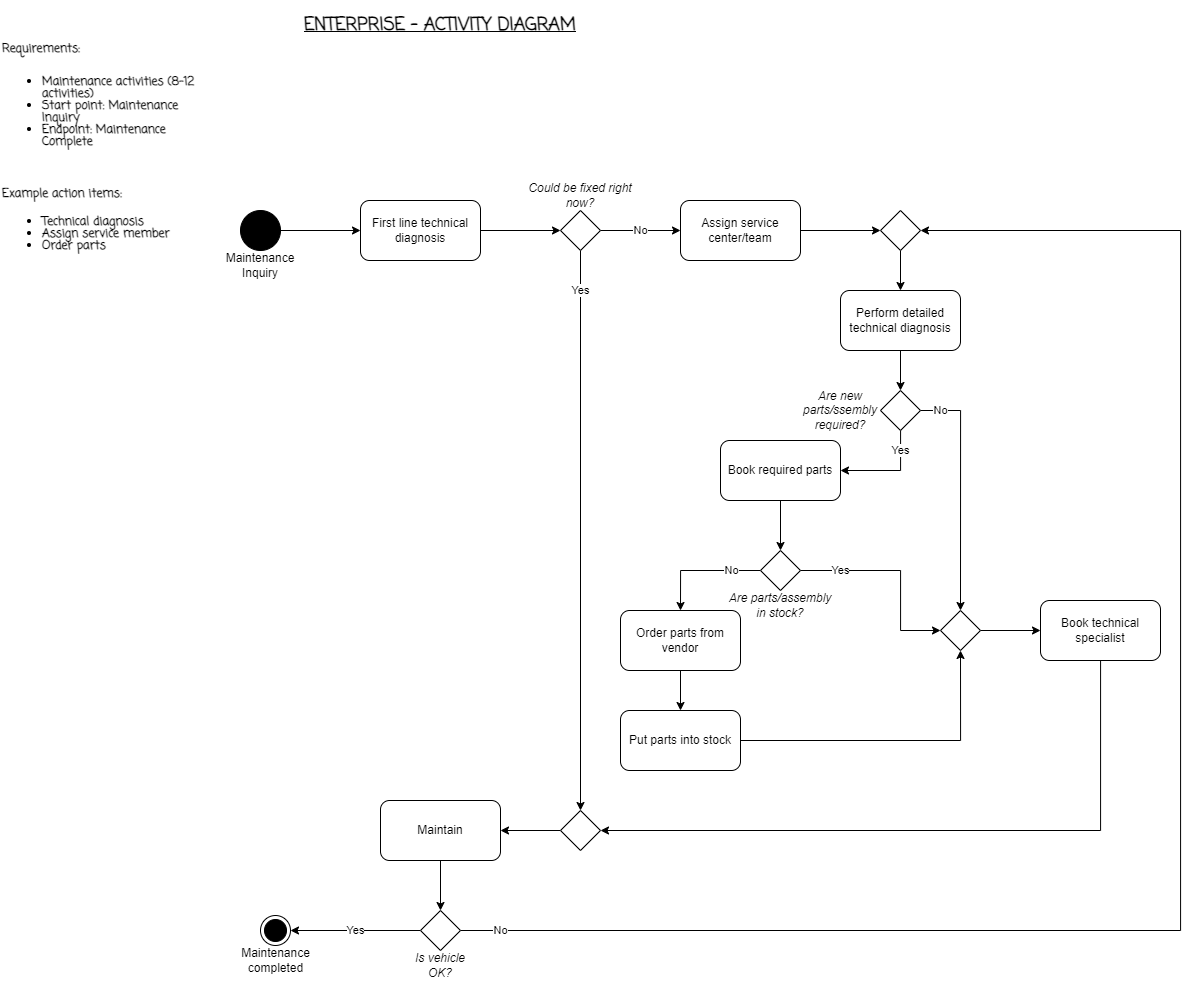

The diagram above was exported from draw.io. Its source (the exported page's mxGraphModel, read from the mxfile embedded in the PNG):
<mxGraphModel dx="1345" dy="732" grid="1" gridSize="10" guides="1" tooltips="1" connect="1" arrows="1" fold="1" page="1" pageScale="1" pageWidth="827" pageHeight="1169" background="#ffffff" math="0" shadow="0">
  <root>
    <mxCell id="0" />
    <mxCell id="1" parent="0" />
    <mxCell id="daAKzE9-0zMQfF_IG0f5-1" value="&lt;p style=&quot;line-height: 50%;&quot;&gt;&lt;span&gt;Requirements:&lt;/span&gt;&lt;br&gt;&lt;/p&gt;&lt;ul style=&quot;line-height: 100%;&quot;&gt;&lt;br&gt;&lt;li&gt;Maintenance activities (8-12 activities)&lt;/li&gt;&lt;li&gt;Start point: Maintenance Inquiry&lt;/li&gt;&lt;li&gt;Endpoint: Maintenance Complete&lt;/li&gt;&lt;br&gt;&lt;/ul&gt;&lt;br&gt;&lt;span&gt;Example action items:&lt;/span&gt;&lt;br&gt;&lt;ul style=&quot;line-height: 50%;&quot;&gt;&lt;br&gt;&lt;li&gt;Technical diagnosis&lt;/li&gt;&lt;br&gt;&lt;li&gt;Assign service member&lt;/li&gt;&lt;br&gt;&lt;li&gt;Order parts&lt;/li&gt;&lt;br&gt;&lt;/ul&gt;&lt;p&gt;&lt;/p&gt;" style="text;html=1;strokeColor=none;fillColor=none;align=left;verticalAlign=middle;whiteSpace=wrap;rounded=0;fontFamily=Coming Soon;fontSource=https%3A%2F%2Ffonts.googleapis.com%2Fcss%3Ffamily%3DComing%2BSoon;fontStyle=1" parent="1" vertex="1">
      <mxGeometry x="40" y="40" width="210" height="280" as="geometry" />
    </mxCell>
    <mxCell id="daAKzE9-0zMQfF_IG0f5-2" value="&lt;h2&gt;ENTERPRISE - ACTIVITY DIAGRAM&lt;/h2&gt;" style="text;html=1;strokeColor=none;fillColor=none;align=center;verticalAlign=middle;whiteSpace=wrap;rounded=0;fontFamily=Coming Soon;fontSource=https%3A%2F%2Ffonts.googleapis.com%2Fcss%3Ffamily%3DComing%2BSoon;fontStyle=5" parent="1" vertex="1">
      <mxGeometry x="320" y="40" width="320" height="30" as="geometry" />
    </mxCell>
    <mxCell id="jEPlvoe9myMkqVrqk7bV-4" value="" style="edgeStyle=orthogonalEdgeStyle;rounded=0;orthogonalLoop=1;jettySize=auto;html=1;" edge="1" parent="1" source="jEPlvoe9myMkqVrqk7bV-1" target="jEPlvoe9myMkqVrqk7bV-3">
      <mxGeometry relative="1" as="geometry" />
    </mxCell>
    <mxCell id="jEPlvoe9myMkqVrqk7bV-1" value="" style="ellipse;whiteSpace=wrap;html=1;aspect=fixed;fillColor=#000000;" vertex="1" parent="1">
      <mxGeometry x="280" y="240" width="40" height="40" as="geometry" />
    </mxCell>
    <mxCell id="jEPlvoe9myMkqVrqk7bV-2" value="Maintenance Inquiry" style="text;html=1;strokeColor=none;fillColor=none;align=center;verticalAlign=middle;whiteSpace=wrap;rounded=0;" vertex="1" parent="1">
      <mxGeometry x="245" y="280" width="110" height="30" as="geometry" />
    </mxCell>
    <mxCell id="jEPlvoe9myMkqVrqk7bV-9" style="edgeStyle=orthogonalEdgeStyle;rounded=0;orthogonalLoop=1;jettySize=auto;html=1;entryX=0;entryY=0.5;entryDx=0;entryDy=0;" edge="1" parent="1" source="jEPlvoe9myMkqVrqk7bV-3" target="jEPlvoe9myMkqVrqk7bV-5">
      <mxGeometry relative="1" as="geometry" />
    </mxCell>
    <mxCell id="jEPlvoe9myMkqVrqk7bV-3" value="First line technical diagnosis" style="rounded=1;whiteSpace=wrap;html=1;" vertex="1" parent="1">
      <mxGeometry x="400" y="230" width="120" height="60" as="geometry" />
    </mxCell>
    <mxCell id="jEPlvoe9myMkqVrqk7bV-11" value="No" style="edgeStyle=orthogonalEdgeStyle;rounded=0;orthogonalLoop=1;jettySize=auto;html=1;entryX=0;entryY=0.5;entryDx=0;entryDy=0;" edge="1" parent="1" source="jEPlvoe9myMkqVrqk7bV-5" target="jEPlvoe9myMkqVrqk7bV-10">
      <mxGeometry relative="1" as="geometry" />
    </mxCell>
    <mxCell id="jEPlvoe9myMkqVrqk7bV-37" value="Yes" style="edgeStyle=orthogonalEdgeStyle;rounded=0;orthogonalLoop=1;jettySize=auto;html=1;" edge="1" parent="1" source="jEPlvoe9myMkqVrqk7bV-5" target="jEPlvoe9myMkqVrqk7bV-36">
      <mxGeometry x="-0.8571" relative="1" as="geometry">
        <mxPoint as="offset" />
      </mxGeometry>
    </mxCell>
    <mxCell id="jEPlvoe9myMkqVrqk7bV-5" value="" style="rhombus;whiteSpace=wrap;html=1;" vertex="1" parent="1">
      <mxGeometry x="600" y="240" width="40" height="40" as="geometry" />
    </mxCell>
    <mxCell id="jEPlvoe9myMkqVrqk7bV-6" value="&lt;i&gt;Could be fixed right now?&lt;/i&gt;" style="text;html=1;strokeColor=none;fillColor=none;align=center;verticalAlign=middle;whiteSpace=wrap;rounded=0;" vertex="1" parent="1">
      <mxGeometry x="555" y="210" width="130" height="30" as="geometry" />
    </mxCell>
    <mxCell id="jEPlvoe9myMkqVrqk7bV-13" value="" style="edgeStyle=orthogonalEdgeStyle;rounded=0;orthogonalLoop=1;jettySize=auto;html=1;" edge="1" parent="1" source="jEPlvoe9myMkqVrqk7bV-10" target="jEPlvoe9myMkqVrqk7bV-12">
      <mxGeometry relative="1" as="geometry" />
    </mxCell>
    <mxCell id="jEPlvoe9myMkqVrqk7bV-10" value="Assign service center/team" style="rounded=1;whiteSpace=wrap;html=1;" vertex="1" parent="1">
      <mxGeometry x="720" y="230" width="120" height="60" as="geometry" />
    </mxCell>
    <mxCell id="jEPlvoe9myMkqVrqk7bV-15" value="" style="edgeStyle=orthogonalEdgeStyle;rounded=0;orthogonalLoop=1;jettySize=auto;html=1;" edge="1" parent="1" source="jEPlvoe9myMkqVrqk7bV-12" target="jEPlvoe9myMkqVrqk7bV-14">
      <mxGeometry relative="1" as="geometry" />
    </mxCell>
    <mxCell id="jEPlvoe9myMkqVrqk7bV-12" value="" style="rhombus;whiteSpace=wrap;html=1;" vertex="1" parent="1">
      <mxGeometry x="920" y="240" width="40" height="40" as="geometry" />
    </mxCell>
    <mxCell id="jEPlvoe9myMkqVrqk7bV-19" style="edgeStyle=orthogonalEdgeStyle;rounded=0;orthogonalLoop=1;jettySize=auto;html=1;entryX=0.5;entryY=0;entryDx=0;entryDy=0;" edge="1" parent="1" source="jEPlvoe9myMkqVrqk7bV-14" target="jEPlvoe9myMkqVrqk7bV-16">
      <mxGeometry relative="1" as="geometry" />
    </mxCell>
    <mxCell id="jEPlvoe9myMkqVrqk7bV-14" value="Perform detailed technical diagnosis" style="rounded=1;whiteSpace=wrap;html=1;" vertex="1" parent="1">
      <mxGeometry x="880" y="320" width="120" height="60" as="geometry" />
    </mxCell>
    <mxCell id="jEPlvoe9myMkqVrqk7bV-21" value="Yes" style="edgeStyle=orthogonalEdgeStyle;rounded=0;orthogonalLoop=1;jettySize=auto;html=1;entryX=1;entryY=0.5;entryDx=0;entryDy=0;" edge="1" parent="1" source="jEPlvoe9myMkqVrqk7bV-16" target="jEPlvoe9myMkqVrqk7bV-20">
      <mxGeometry x="-0.6" relative="1" as="geometry">
        <Array as="points">
          <mxPoint x="940" y="500" />
        </Array>
        <mxPoint as="offset" />
      </mxGeometry>
    </mxCell>
    <mxCell id="jEPlvoe9myMkqVrqk7bV-27" value="No" style="edgeStyle=orthogonalEdgeStyle;rounded=0;orthogonalLoop=1;jettySize=auto;html=1;entryX=0.5;entryY=0;entryDx=0;entryDy=0;" edge="1" parent="1" source="jEPlvoe9myMkqVrqk7bV-16" target="jEPlvoe9myMkqVrqk7bV-25">
      <mxGeometry x="-0.8333" relative="1" as="geometry">
        <mxPoint as="offset" />
      </mxGeometry>
    </mxCell>
    <mxCell id="jEPlvoe9myMkqVrqk7bV-16" value="" style="rhombus;whiteSpace=wrap;html=1;" vertex="1" parent="1">
      <mxGeometry x="920" y="420" width="40" height="40" as="geometry" />
    </mxCell>
    <mxCell id="jEPlvoe9myMkqVrqk7bV-17" value="&lt;i&gt;Are new parts/ssembly required?&lt;/i&gt;" style="text;html=1;strokeColor=none;fillColor=none;align=center;verticalAlign=middle;whiteSpace=wrap;rounded=0;" vertex="1" parent="1">
      <mxGeometry x="840" y="410" width="80" height="60" as="geometry" />
    </mxCell>
    <mxCell id="jEPlvoe9myMkqVrqk7bV-23" value="" style="edgeStyle=orthogonalEdgeStyle;rounded=0;orthogonalLoop=1;jettySize=auto;html=1;" edge="1" parent="1" source="jEPlvoe9myMkqVrqk7bV-20" target="jEPlvoe9myMkqVrqk7bV-22">
      <mxGeometry relative="1" as="geometry" />
    </mxCell>
    <mxCell id="jEPlvoe9myMkqVrqk7bV-20" value="Book required parts" style="rounded=1;whiteSpace=wrap;html=1;" vertex="1" parent="1">
      <mxGeometry x="760" y="470" width="120" height="60" as="geometry" />
    </mxCell>
    <mxCell id="jEPlvoe9myMkqVrqk7bV-26" value="Yes" style="edgeStyle=orthogonalEdgeStyle;rounded=0;orthogonalLoop=1;jettySize=auto;html=1;entryX=0;entryY=0.5;entryDx=0;entryDy=0;" edge="1" parent="1" source="jEPlvoe9myMkqVrqk7bV-22" target="jEPlvoe9myMkqVrqk7bV-25">
      <mxGeometry x="-0.6" relative="1" as="geometry">
        <Array as="points">
          <mxPoint x="940" y="600" />
          <mxPoint x="940" y="660" />
        </Array>
        <mxPoint as="offset" />
      </mxGeometry>
    </mxCell>
    <mxCell id="jEPlvoe9myMkqVrqk7bV-29" value="No" style="edgeStyle=orthogonalEdgeStyle;rounded=0;orthogonalLoop=1;jettySize=auto;html=1;entryX=0.5;entryY=0;entryDx=0;entryDy=0;" edge="1" parent="1" source="jEPlvoe9myMkqVrqk7bV-22" target="jEPlvoe9myMkqVrqk7bV-28">
      <mxGeometry x="-0.5" relative="1" as="geometry">
        <mxPoint as="offset" />
      </mxGeometry>
    </mxCell>
    <mxCell id="jEPlvoe9myMkqVrqk7bV-22" value="" style="rhombus;whiteSpace=wrap;html=1;" vertex="1" parent="1">
      <mxGeometry x="800" y="580" width="40" height="40" as="geometry" />
    </mxCell>
    <mxCell id="jEPlvoe9myMkqVrqk7bV-24" value="&lt;i&gt;Are parts/assembly in stock?&lt;/i&gt;" style="text;html=1;strokeColor=none;fillColor=none;align=center;verticalAlign=middle;whiteSpace=wrap;rounded=0;" vertex="1" parent="1">
      <mxGeometry x="765" y="620" width="110" height="30" as="geometry" />
    </mxCell>
    <mxCell id="jEPlvoe9myMkqVrqk7bV-34" value="" style="edgeStyle=orthogonalEdgeStyle;rounded=0;orthogonalLoop=1;jettySize=auto;html=1;" edge="1" parent="1" source="jEPlvoe9myMkqVrqk7bV-25" target="jEPlvoe9myMkqVrqk7bV-33">
      <mxGeometry relative="1" as="geometry" />
    </mxCell>
    <mxCell id="jEPlvoe9myMkqVrqk7bV-25" value="" style="rhombus;whiteSpace=wrap;html=1;" vertex="1" parent="1">
      <mxGeometry x="980" y="640" width="40" height="40" as="geometry" />
    </mxCell>
    <mxCell id="jEPlvoe9myMkqVrqk7bV-31" value="" style="edgeStyle=orthogonalEdgeStyle;rounded=0;orthogonalLoop=1;jettySize=auto;html=1;" edge="1" parent="1" source="jEPlvoe9myMkqVrqk7bV-28" target="jEPlvoe9myMkqVrqk7bV-30">
      <mxGeometry relative="1" as="geometry" />
    </mxCell>
    <mxCell id="jEPlvoe9myMkqVrqk7bV-28" value="Order parts from vendor" style="rounded=1;whiteSpace=wrap;html=1;" vertex="1" parent="1">
      <mxGeometry x="660" y="640" width="120" height="60" as="geometry" />
    </mxCell>
    <mxCell id="jEPlvoe9myMkqVrqk7bV-32" style="edgeStyle=orthogonalEdgeStyle;rounded=0;orthogonalLoop=1;jettySize=auto;html=1;entryX=0.5;entryY=1;entryDx=0;entryDy=0;" edge="1" parent="1" source="jEPlvoe9myMkqVrqk7bV-30" target="jEPlvoe9myMkqVrqk7bV-25">
      <mxGeometry relative="1" as="geometry" />
    </mxCell>
    <mxCell id="jEPlvoe9myMkqVrqk7bV-30" value="Put parts into stock" style="rounded=1;whiteSpace=wrap;html=1;" vertex="1" parent="1">
      <mxGeometry x="660" y="740" width="120" height="60" as="geometry" />
    </mxCell>
    <mxCell id="jEPlvoe9myMkqVrqk7bV-38" style="edgeStyle=orthogonalEdgeStyle;rounded=0;orthogonalLoop=1;jettySize=auto;html=1;entryX=1;entryY=0.5;entryDx=0;entryDy=0;" edge="1" parent="1" source="jEPlvoe9myMkqVrqk7bV-33" target="jEPlvoe9myMkqVrqk7bV-36">
      <mxGeometry relative="1" as="geometry">
        <Array as="points">
          <mxPoint x="1140" y="860" />
        </Array>
      </mxGeometry>
    </mxCell>
    <mxCell id="jEPlvoe9myMkqVrqk7bV-33" value="Book technical specialist" style="rounded=1;whiteSpace=wrap;html=1;" vertex="1" parent="1">
      <mxGeometry x="1080" y="630" width="120" height="60" as="geometry" />
    </mxCell>
    <mxCell id="jEPlvoe9myMkqVrqk7bV-40" value="" style="edgeStyle=orthogonalEdgeStyle;rounded=0;orthogonalLoop=1;jettySize=auto;html=1;" edge="1" parent="1" source="jEPlvoe9myMkqVrqk7bV-36" target="jEPlvoe9myMkqVrqk7bV-39">
      <mxGeometry relative="1" as="geometry" />
    </mxCell>
    <mxCell id="jEPlvoe9myMkqVrqk7bV-36" value="" style="rhombus;whiteSpace=wrap;html=1;" vertex="1" parent="1">
      <mxGeometry x="600" y="840" width="40" height="40" as="geometry" />
    </mxCell>
    <mxCell id="jEPlvoe9myMkqVrqk7bV-42" value="" style="edgeStyle=orthogonalEdgeStyle;rounded=0;orthogonalLoop=1;jettySize=auto;html=1;" edge="1" parent="1" source="jEPlvoe9myMkqVrqk7bV-39" target="jEPlvoe9myMkqVrqk7bV-41">
      <mxGeometry relative="1" as="geometry" />
    </mxCell>
    <mxCell id="jEPlvoe9myMkqVrqk7bV-39" value="Maintain" style="rounded=1;whiteSpace=wrap;html=1;" vertex="1" parent="1">
      <mxGeometry x="420" y="830" width="120" height="60" as="geometry" />
    </mxCell>
    <mxCell id="jEPlvoe9myMkqVrqk7bV-43" value="No" style="edgeStyle=orthogonalEdgeStyle;rounded=0;orthogonalLoop=1;jettySize=auto;html=1;entryX=1;entryY=0.5;entryDx=0;entryDy=0;" edge="1" parent="1" source="jEPlvoe9myMkqVrqk7bV-41" target="jEPlvoe9myMkqVrqk7bV-12">
      <mxGeometry x="-0.9524" relative="1" as="geometry">
        <Array as="points">
          <mxPoint x="1220" y="960" />
          <mxPoint x="1220" y="260" />
        </Array>
        <mxPoint as="offset" />
      </mxGeometry>
    </mxCell>
    <mxCell id="jEPlvoe9myMkqVrqk7bV-45" value="Yes" style="edgeStyle=orthogonalEdgeStyle;rounded=0;orthogonalLoop=1;jettySize=auto;html=1;" edge="1" parent="1" source="jEPlvoe9myMkqVrqk7bV-41" target="jEPlvoe9myMkqVrqk7bV-44">
      <mxGeometry relative="1" as="geometry" />
    </mxCell>
    <mxCell id="jEPlvoe9myMkqVrqk7bV-41" value="" style="rhombus;whiteSpace=wrap;html=1;" vertex="1" parent="1">
      <mxGeometry x="460" y="940" width="40" height="40" as="geometry" />
    </mxCell>
    <mxCell id="jEPlvoe9myMkqVrqk7bV-44" value="" style="ellipse;html=1;shape=endState;fillColor=#000000;strokeColor=#000000;" vertex="1" parent="1">
      <mxGeometry x="300" y="945" width="30" height="30" as="geometry" />
    </mxCell>
    <mxCell id="jEPlvoe9myMkqVrqk7bV-46" value="&lt;i&gt;Is vehicle OK?&lt;/i&gt;" style="text;html=1;strokeColor=none;fillColor=none;align=center;verticalAlign=middle;whiteSpace=wrap;rounded=0;" vertex="1" parent="1">
      <mxGeometry x="450" y="980" width="60" height="30" as="geometry" />
    </mxCell>
    <mxCell id="jEPlvoe9myMkqVrqk7bV-47" value="Maintenance completed" style="text;html=1;strokeColor=none;fillColor=none;align=center;verticalAlign=middle;whiteSpace=wrap;rounded=0;" vertex="1" parent="1">
      <mxGeometry x="267.5" y="975" width="95" height="30" as="geometry" />
    </mxCell>
  </root>
</mxGraphModel>